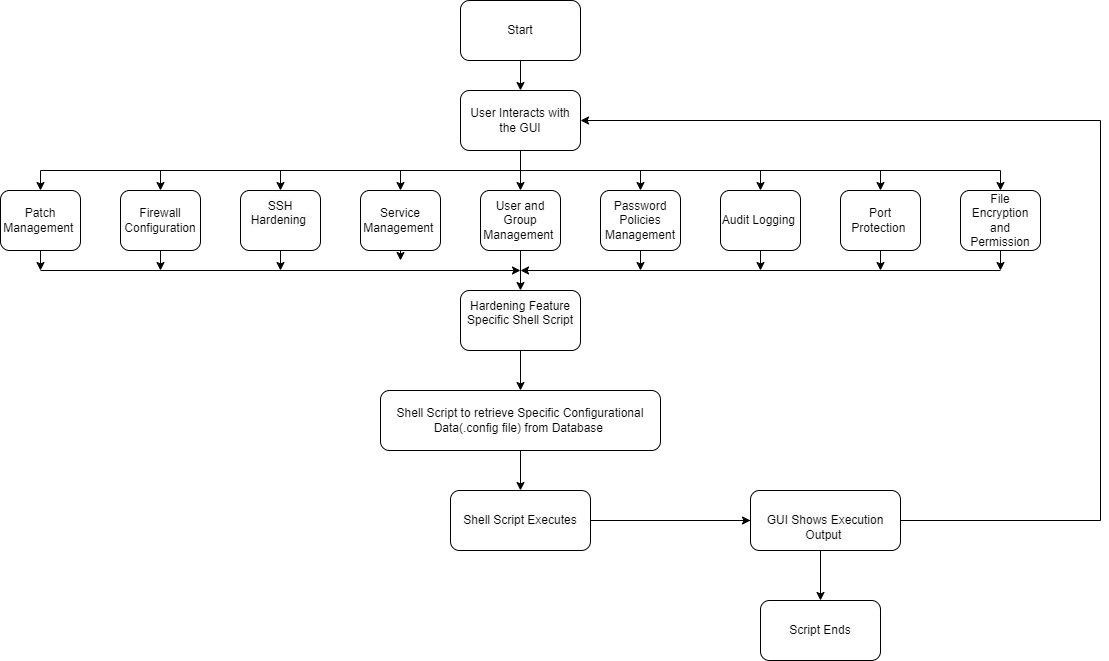

The diagram above was exported from draw.io. Its source (the exported page's mxGraphModel, read from the mxfile embedded in the PNG):
<mxGraphModel dx="1900" dy="566" grid="1" gridSize="10" guides="1" tooltips="1" connect="1" arrows="1" fold="1" page="1" pageScale="1" pageWidth="850" pageHeight="1100" math="0" shadow="0">
  <root>
    <mxCell id="0" />
    <mxCell id="1" parent="0" />
    <mxCell id="McgIMtf7XZpp_rrGe9gV-18" value="" style="edgeStyle=orthogonalEdgeStyle;rounded=0;orthogonalLoop=1;jettySize=auto;html=1;" parent="1" source="McgIMtf7XZpp_rrGe9gV-1" target="McgIMtf7XZpp_rrGe9gV-3" edge="1">
      <mxGeometry relative="1" as="geometry" />
    </mxCell>
    <mxCell id="McgIMtf7XZpp_rrGe9gV-1" value="User Interacts with the GUI" style="rounded=1;whiteSpace=wrap;html=1;" parent="1" vertex="1">
      <mxGeometry x="360" y="160" width="120" height="60" as="geometry" />
    </mxCell>
    <mxCell id="McgIMtf7XZpp_rrGe9gV-17" value="" style="edgeStyle=orthogonalEdgeStyle;rounded=0;orthogonalLoop=1;jettySize=auto;html=1;" parent="1" source="McgIMtf7XZpp_rrGe9gV-2" target="McgIMtf7XZpp_rrGe9gV-1" edge="1">
      <mxGeometry relative="1" as="geometry" />
    </mxCell>
    <mxCell id="McgIMtf7XZpp_rrGe9gV-2" value="Start" style="rounded=1;whiteSpace=wrap;html=1;" parent="1" vertex="1">
      <mxGeometry x="360" y="70" width="120" height="60" as="geometry" />
    </mxCell>
    <mxCell id="McgIMtf7XZpp_rrGe9gV-19" value="" style="edgeStyle=orthogonalEdgeStyle;rounded=0;orthogonalLoop=1;jettySize=auto;html=1;" parent="1" source="McgIMtf7XZpp_rrGe9gV-3" target="McgIMtf7XZpp_rrGe9gV-12" edge="1">
      <mxGeometry relative="1" as="geometry" />
    </mxCell>
    <mxCell id="McgIMtf7XZpp_rrGe9gV-3" value="User and Group Management&amp;nbsp;" style="rounded=1;whiteSpace=wrap;html=1;" parent="1" vertex="1">
      <mxGeometry x="380" y="260" width="80" height="60" as="geometry" />
    </mxCell>
    <mxCell id="McgIMtf7XZpp_rrGe9gV-49" style="edgeStyle=orthogonalEdgeStyle;rounded=0;orthogonalLoop=1;jettySize=auto;html=1;exitX=0.5;exitY=1;exitDx=0;exitDy=0;" parent="1" source="McgIMtf7XZpp_rrGe9gV-4" edge="1">
      <mxGeometry relative="1" as="geometry">
        <mxPoint x="540" y="340" as="targetPoint" />
      </mxGeometry>
    </mxCell>
    <mxCell id="McgIMtf7XZpp_rrGe9gV-4" value="Password Policies Management" style="rounded=1;whiteSpace=wrap;html=1;" parent="1" vertex="1">
      <mxGeometry x="500" y="260" width="80" height="60" as="geometry" />
    </mxCell>
    <mxCell id="McgIMtf7XZpp_rrGe9gV-47" style="edgeStyle=orthogonalEdgeStyle;rounded=0;orthogonalLoop=1;jettySize=auto;html=1;exitX=0.5;exitY=1;exitDx=0;exitDy=0;" parent="1" source="McgIMtf7XZpp_rrGe9gV-5" edge="1">
      <mxGeometry relative="1" as="geometry">
        <mxPoint x="780" y="340" as="targetPoint" />
      </mxGeometry>
    </mxCell>
    <mxCell id="McgIMtf7XZpp_rrGe9gV-5" value="Port Protection&amp;nbsp;" style="rounded=1;whiteSpace=wrap;html=1;" parent="1" vertex="1">
      <mxGeometry x="740" y="260" width="80" height="60" as="geometry" />
    </mxCell>
    <mxCell id="McgIMtf7XZpp_rrGe9gV-48" style="edgeStyle=orthogonalEdgeStyle;rounded=0;orthogonalLoop=1;jettySize=auto;html=1;exitX=0.5;exitY=1;exitDx=0;exitDy=0;" parent="1" source="McgIMtf7XZpp_rrGe9gV-6" edge="1">
      <mxGeometry relative="1" as="geometry">
        <mxPoint x="660" y="340" as="targetPoint" />
      </mxGeometry>
    </mxCell>
    <mxCell id="McgIMtf7XZpp_rrGe9gV-6" value="Audit Logging&amp;nbsp;" style="rounded=1;whiteSpace=wrap;html=1;" parent="1" vertex="1">
      <mxGeometry x="620" y="260" width="80" height="60" as="geometry" />
    </mxCell>
    <mxCell id="McgIMtf7XZpp_rrGe9gV-50" style="edgeStyle=orthogonalEdgeStyle;rounded=0;orthogonalLoop=1;jettySize=auto;html=1;exitX=0.5;exitY=1;exitDx=0;exitDy=0;" parent="1" source="McgIMtf7XZpp_rrGe9gV-7" edge="1">
      <mxGeometry relative="1" as="geometry">
        <mxPoint x="300" y="330" as="targetPoint" />
      </mxGeometry>
    </mxCell>
    <mxCell id="McgIMtf7XZpp_rrGe9gV-7" value="Service Management&amp;nbsp;" style="rounded=1;whiteSpace=wrap;html=1;" parent="1" vertex="1">
      <mxGeometry x="260" y="260" width="80" height="60" as="geometry" />
    </mxCell>
    <mxCell id="McgIMtf7XZpp_rrGe9gV-45" style="edgeStyle=orthogonalEdgeStyle;rounded=0;orthogonalLoop=1;jettySize=auto;html=1;exitX=0.5;exitY=1;exitDx=0;exitDy=0;" parent="1" source="McgIMtf7XZpp_rrGe9gV-8" edge="1">
      <mxGeometry relative="1" as="geometry">
        <mxPoint x="180" y="340" as="targetPoint" />
      </mxGeometry>
    </mxCell>
    <mxCell id="McgIMtf7XZpp_rrGe9gV-8" value="&#10;&lt;span style=&quot;color: rgb(0, 0, 0); font-family: Helvetica; font-size: 12px; font-style: normal; font-variant-ligatures: normal; font-variant-caps: normal; font-weight: 400; letter-spacing: normal; orphans: 2; text-align: center; text-indent: 0px; text-transform: none; widows: 2; word-spacing: 0px; -webkit-text-stroke-width: 0px; background-color: rgb(251, 251, 251); text-decoration-thickness: initial; text-decoration-style: initial; text-decoration-color: initial; float: none; display: inline !important;&quot;&gt;SSH Hardening&amp;nbsp;&lt;/span&gt;&#10;&#10;" style="rounded=1;whiteSpace=wrap;html=1;" parent="1" vertex="1">
      <mxGeometry x="140" y="260" width="80" height="60" as="geometry" />
    </mxCell>
    <mxCell id="McgIMtf7XZpp_rrGe9gV-44" style="edgeStyle=orthogonalEdgeStyle;rounded=0;orthogonalLoop=1;jettySize=auto;html=1;exitX=0.5;exitY=1;exitDx=0;exitDy=0;" parent="1" source="McgIMtf7XZpp_rrGe9gV-9" edge="1">
      <mxGeometry relative="1" as="geometry">
        <mxPoint x="60" y="340" as="targetPoint" />
      </mxGeometry>
    </mxCell>
    <mxCell id="McgIMtf7XZpp_rrGe9gV-9" value="Firewall Configuration" style="rounded=1;whiteSpace=wrap;html=1;" parent="1" vertex="1">
      <mxGeometry x="20" y="260" width="80" height="60" as="geometry" />
    </mxCell>
    <mxCell id="McgIMtf7XZpp_rrGe9gV-46" style="edgeStyle=orthogonalEdgeStyle;rounded=0;orthogonalLoop=1;jettySize=auto;html=1;exitX=0.5;exitY=1;exitDx=0;exitDy=0;" parent="1" source="McgIMtf7XZpp_rrGe9gV-10" edge="1">
      <mxGeometry relative="1" as="geometry">
        <mxPoint x="900" y="340" as="targetPoint" />
      </mxGeometry>
    </mxCell>
    <mxCell id="McgIMtf7XZpp_rrGe9gV-10" value="File Encryption and Permission" style="rounded=1;whiteSpace=wrap;html=1;" parent="1" vertex="1">
      <mxGeometry x="860" y="260" width="80" height="60" as="geometry" />
    </mxCell>
    <mxCell id="McgIMtf7XZpp_rrGe9gV-43" style="edgeStyle=orthogonalEdgeStyle;rounded=0;orthogonalLoop=1;jettySize=auto;html=1;exitX=0.5;exitY=1;exitDx=0;exitDy=0;" parent="1" source="McgIMtf7XZpp_rrGe9gV-11" edge="1">
      <mxGeometry relative="1" as="geometry">
        <mxPoint x="-60" y="340" as="targetPoint" />
      </mxGeometry>
    </mxCell>
    <mxCell id="McgIMtf7XZpp_rrGe9gV-11" value="Patch Management&amp;nbsp;" style="rounded=1;whiteSpace=wrap;html=1;" parent="1" vertex="1">
      <mxGeometry x="-100" y="260" width="80" height="60" as="geometry" />
    </mxCell>
    <mxCell id="McgIMtf7XZpp_rrGe9gV-20" value="" style="edgeStyle=orthogonalEdgeStyle;rounded=0;orthogonalLoop=1;jettySize=auto;html=1;" parent="1" source="McgIMtf7XZpp_rrGe9gV-12" target="McgIMtf7XZpp_rrGe9gV-15" edge="1">
      <mxGeometry relative="1" as="geometry" />
    </mxCell>
    <mxCell id="McgIMtf7XZpp_rrGe9gV-12" value="&#10;&lt;span style=&quot;color: rgb(0, 0, 0); font-family: Helvetica; font-size: 12px; font-style: normal; font-variant-ligatures: normal; font-variant-caps: normal; font-weight: 400; letter-spacing: normal; orphans: 2; text-align: center; text-indent: 0px; text-transform: none; widows: 2; word-spacing: 0px; -webkit-text-stroke-width: 0px; background-color: rgb(251, 251, 251); text-decoration-thickness: initial; text-decoration-style: initial; text-decoration-color: initial; float: none; display: inline !important;&quot;&gt;Hardening Feature Specific Shell Script&lt;/span&gt;&#10;&#10;" style="rounded=1;whiteSpace=wrap;html=1;" parent="1" vertex="1">
      <mxGeometry x="360" y="360" width="120" height="60" as="geometry" />
    </mxCell>
    <mxCell id="McgIMtf7XZpp_rrGe9gV-13" value="Script Ends" style="rounded=1;whiteSpace=wrap;html=1;" parent="1" vertex="1">
      <mxGeometry x="660" y="670" width="120" height="60" as="geometry" />
    </mxCell>
    <mxCell id="McgIMtf7XZpp_rrGe9gV-22" value="" style="edgeStyle=orthogonalEdgeStyle;rounded=0;orthogonalLoop=1;jettySize=auto;html=1;" parent="1" source="McgIMtf7XZpp_rrGe9gV-14" target="McgIMtf7XZpp_rrGe9gV-13" edge="1">
      <mxGeometry relative="1" as="geometry" />
    </mxCell>
    <mxCell id="McgIMtf7XZpp_rrGe9gV-23" value="" style="edgeStyle=orthogonalEdgeStyle;rounded=0;orthogonalLoop=1;jettySize=auto;html=1;" parent="1" source="McgIMtf7XZpp_rrGe9gV-14" target="McgIMtf7XZpp_rrGe9gV-16" edge="1">
      <mxGeometry relative="1" as="geometry" />
    </mxCell>
    <mxCell id="McgIMtf7XZpp_rrGe9gV-14" value="&lt;span style=&quot;color: rgb(0, 0, 0); font-family: Helvetica; font-size: 12px; font-style: normal; font-variant-ligatures: normal; font-variant-caps: normal; font-weight: 400; letter-spacing: normal; orphans: 2; text-align: center; text-indent: 0px; text-transform: none; widows: 2; word-spacing: 0px; -webkit-text-stroke-width: 0px; background-color: rgb(251, 251, 251); text-decoration-thickness: initial; text-decoration-style: initial; text-decoration-color: initial; float: none; display: inline !important;&quot;&gt;Shell Script Executes&lt;/span&gt;" style="rounded=1;whiteSpace=wrap;html=1;" parent="1" vertex="1">
      <mxGeometry x="350" y="560" width="140" height="60" as="geometry" />
    </mxCell>
    <mxCell id="McgIMtf7XZpp_rrGe9gV-21" value="" style="edgeStyle=orthogonalEdgeStyle;rounded=0;orthogonalLoop=1;jettySize=auto;html=1;" parent="1" source="McgIMtf7XZpp_rrGe9gV-15" target="McgIMtf7XZpp_rrGe9gV-14" edge="1">
      <mxGeometry relative="1" as="geometry" />
    </mxCell>
    <mxCell id="McgIMtf7XZpp_rrGe9gV-15" value="Shell Script to retrieve Specific Configurational Data(.config file) from Database&amp;nbsp;" style="rounded=1;whiteSpace=wrap;html=1;" parent="1" vertex="1">
      <mxGeometry x="280" y="460" width="280" height="60" as="geometry" />
    </mxCell>
    <mxCell id="McgIMtf7XZpp_rrGe9gV-16" value="&amp;nbsp;&lt;br&gt;&lt;span style=&quot;color: rgb(0, 0, 0); font-family: Helvetica; font-size: 12px; font-style: normal; font-variant-ligatures: normal; font-variant-caps: normal; font-weight: 400; letter-spacing: normal; orphans: 2; text-align: center; text-indent: 0px; text-transform: none; widows: 2; word-spacing: 0px; -webkit-text-stroke-width: 0px; background-color: rgb(251, 251, 251); text-decoration-thickness: initial; text-decoration-style: initial; text-decoration-color: initial; float: none; display: inline !important;&quot;&gt;GUI Shows Execution Output&amp;nbsp;&lt;/span&gt;&lt;br&gt;" style="rounded=1;whiteSpace=wrap;html=1;" parent="1" vertex="1">
      <mxGeometry x="650" y="560" width="150" height="60" as="geometry" />
    </mxCell>
    <mxCell id="McgIMtf7XZpp_rrGe9gV-24" value="" style="endArrow=classic;html=1;rounded=0;entryX=1;entryY=0.5;entryDx=0;entryDy=0;" parent="1" target="McgIMtf7XZpp_rrGe9gV-1" edge="1">
      <mxGeometry width="50" height="50" relative="1" as="geometry">
        <mxPoint x="1000" y="190" as="sourcePoint" />
        <mxPoint x="970" y="110" as="targetPoint" />
      </mxGeometry>
    </mxCell>
    <mxCell id="McgIMtf7XZpp_rrGe9gV-25" value="" style="endArrow=none;html=1;rounded=0;" parent="1" edge="1">
      <mxGeometry width="50" height="50" relative="1" as="geometry">
        <mxPoint x="1000" y="590" as="sourcePoint" />
        <mxPoint x="1000" y="190" as="targetPoint" />
      </mxGeometry>
    </mxCell>
    <mxCell id="McgIMtf7XZpp_rrGe9gV-26" value="" style="endArrow=none;html=1;rounded=0;exitX=1;exitY=0.5;exitDx=0;exitDy=0;" parent="1" source="McgIMtf7XZpp_rrGe9gV-16" edge="1">
      <mxGeometry width="50" height="50" relative="1" as="geometry">
        <mxPoint x="920" y="360" as="sourcePoint" />
        <mxPoint x="1000" y="590" as="targetPoint" />
      </mxGeometry>
    </mxCell>
    <mxCell id="McgIMtf7XZpp_rrGe9gV-29" value="" style="endArrow=classic;html=1;rounded=0;entryX=0.5;entryY=0;entryDx=0;entryDy=0;" parent="1" target="McgIMtf7XZpp_rrGe9gV-7" edge="1">
      <mxGeometry width="50" height="50" relative="1" as="geometry">
        <mxPoint x="300" y="240" as="sourcePoint" />
        <mxPoint x="450" y="310" as="targetPoint" />
      </mxGeometry>
    </mxCell>
    <mxCell id="McgIMtf7XZpp_rrGe9gV-33" value="" style="endArrow=classic;html=1;rounded=0;entryX=0.5;entryY=0;entryDx=0;entryDy=0;" parent="1" target="McgIMtf7XZpp_rrGe9gV-4" edge="1">
      <mxGeometry width="50" height="50" relative="1" as="geometry">
        <mxPoint x="540" y="240" as="sourcePoint" />
        <mxPoint x="450" y="310" as="targetPoint" />
      </mxGeometry>
    </mxCell>
    <mxCell id="McgIMtf7XZpp_rrGe9gV-34" value="" style="endArrow=classic;html=1;rounded=0;entryX=0.5;entryY=0;entryDx=0;entryDy=0;" parent="1" target="McgIMtf7XZpp_rrGe9gV-6" edge="1">
      <mxGeometry width="50" height="50" relative="1" as="geometry">
        <mxPoint x="660" y="240" as="sourcePoint" />
        <mxPoint x="450" y="310" as="targetPoint" />
      </mxGeometry>
    </mxCell>
    <mxCell id="McgIMtf7XZpp_rrGe9gV-35" value="" style="endArrow=classic;html=1;rounded=0;entryX=0.5;entryY=0;entryDx=0;entryDy=0;" parent="1" target="McgIMtf7XZpp_rrGe9gV-5" edge="1">
      <mxGeometry width="50" height="50" relative="1" as="geometry">
        <mxPoint x="780" y="240" as="sourcePoint" />
        <mxPoint x="450" y="310" as="targetPoint" />
      </mxGeometry>
    </mxCell>
    <mxCell id="McgIMtf7XZpp_rrGe9gV-36" value="" style="endArrow=classic;html=1;rounded=0;entryX=0.5;entryY=0;entryDx=0;entryDy=0;" parent="1" target="McgIMtf7XZpp_rrGe9gV-8" edge="1">
      <mxGeometry width="50" height="50" relative="1" as="geometry">
        <mxPoint x="180" y="240" as="sourcePoint" />
        <mxPoint x="450" y="310" as="targetPoint" />
      </mxGeometry>
    </mxCell>
    <mxCell id="McgIMtf7XZpp_rrGe9gV-37" value="" style="endArrow=classic;html=1;rounded=0;entryX=0.5;entryY=0;entryDx=0;entryDy=0;" parent="1" target="McgIMtf7XZpp_rrGe9gV-9" edge="1">
      <mxGeometry width="50" height="50" relative="1" as="geometry">
        <mxPoint x="60" y="240" as="sourcePoint" />
        <mxPoint x="450" y="310" as="targetPoint" />
      </mxGeometry>
    </mxCell>
    <mxCell id="McgIMtf7XZpp_rrGe9gV-38" value="" style="endArrow=classic;html=1;rounded=0;" parent="1" target="McgIMtf7XZpp_rrGe9gV-11" edge="1">
      <mxGeometry width="50" height="50" relative="1" as="geometry">
        <mxPoint x="-60" y="240" as="sourcePoint" />
        <mxPoint x="450" y="310" as="targetPoint" />
      </mxGeometry>
    </mxCell>
    <mxCell id="McgIMtf7XZpp_rrGe9gV-39" value="" style="endArrow=classic;html=1;rounded=0;entryX=0.5;entryY=0;entryDx=0;entryDy=0;" parent="1" target="McgIMtf7XZpp_rrGe9gV-10" edge="1">
      <mxGeometry width="50" height="50" relative="1" as="geometry">
        <mxPoint x="900" y="240" as="sourcePoint" />
        <mxPoint x="450" y="310" as="targetPoint" />
      </mxGeometry>
    </mxCell>
    <mxCell id="McgIMtf7XZpp_rrGe9gV-40" value="" style="endArrow=none;html=1;rounded=0;" parent="1" edge="1">
      <mxGeometry width="50" height="50" relative="1" as="geometry">
        <mxPoint x="-60" y="240" as="sourcePoint" />
        <mxPoint x="900" y="240" as="targetPoint" />
      </mxGeometry>
    </mxCell>
    <mxCell id="McgIMtf7XZpp_rrGe9gV-41" value="" style="endArrow=classic;html=1;rounded=0;" parent="1" edge="1">
      <mxGeometry width="50" height="50" relative="1" as="geometry">
        <mxPoint x="-60" y="340" as="sourcePoint" />
        <mxPoint x="420" y="340" as="targetPoint" />
      </mxGeometry>
    </mxCell>
    <mxCell id="McgIMtf7XZpp_rrGe9gV-42" value="" style="endArrow=classic;html=1;rounded=0;" parent="1" edge="1">
      <mxGeometry width="50" height="50" relative="1" as="geometry">
        <mxPoint x="900" y="340" as="sourcePoint" />
        <mxPoint x="420" y="340" as="targetPoint" />
      </mxGeometry>
    </mxCell>
  </root>
</mxGraphModel>